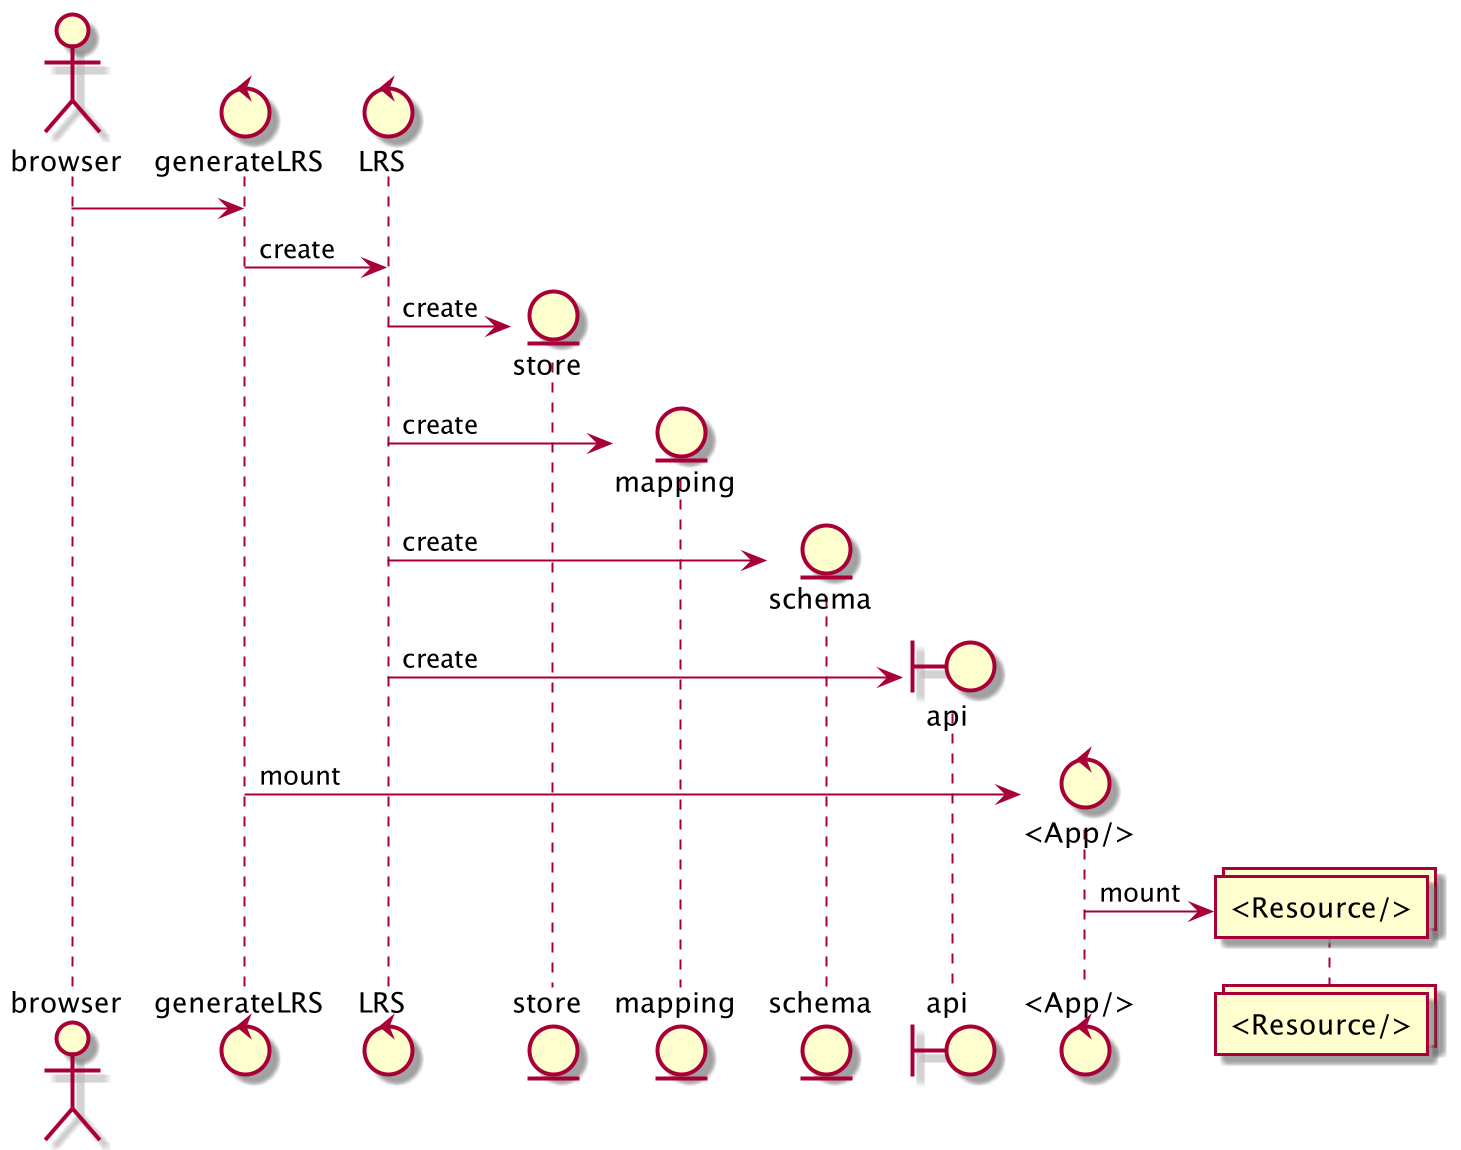

The diagram above was rendered by PlantUML. Its source (embedded in the PNG):
@startuml
actor browser
control generateLRS
control lrs as "LRS"
entity store
entity mapping
entity schema
boundary api
control app as "<App/>"
collections resource as "<Resource/>"

browser -> generateLRS
generateLRS -> lrs : create
lrs -> store **: create
lrs -> mapping **: create
lrs -> schema **: create
lrs -> api **: create
generateLRS -> app ** : mount
app -> resource ** : mount

@enduml